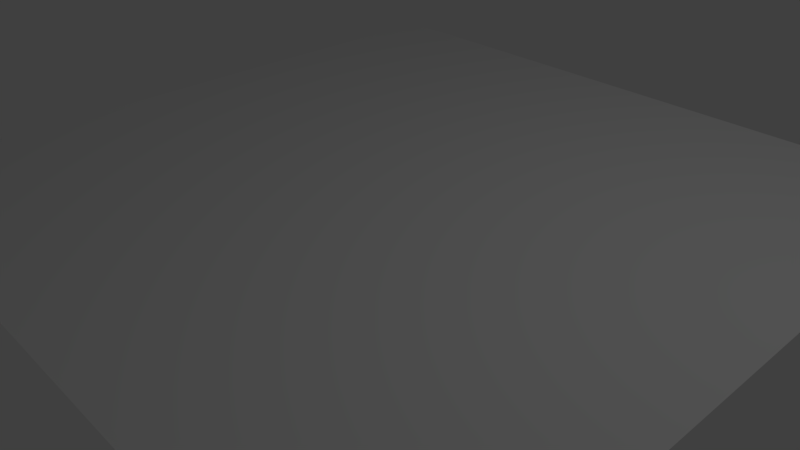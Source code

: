 # Source: scenes.blend  (saved by Blender 2.80.44; exported with 4.5.12 LTS)
import bpy
from mathutils import Matrix  # noqa: F401  (used for matrix-valued properties, if any)

bpy.ops.wm.read_factory_settings(use_empty=True)
scene = bpy.context.scene
scene.name = 'Scene'

# ---- collections
col_collection_1 = bpy.data.collections.new('Collection 1'); scene.collection.children.link(col_collection_1)

# ---- world
world_world = bpy.data.worlds.new('World'); scene.world = world_world
world_world.use_nodes = True; world_world.node_tree.nodes.clear()
_N = world_world.node_tree.nodes; _L = world_world.node_tree.links
n0 = _N.new('ShaderNodeOutputWorld'); n0.name = 'World Output'; n0.location = (300, 300)
n1 = _N.new('ShaderNodeBackground'); n1.name = 'Background'; n1.location = (10, 300)
n1.inputs[0].default_value = (0.05088, 0.05088, 0.05088, 1.0)
_L.new(n1.outputs[0], n0.inputs[0])
n0.is_active_output = True
world_world.color = (0.05088, 0.05088, 0.05088)
world_world.use_sun_shadow = False
world_world.sun_shadow_jitter_overblur = 0.0
world_world.cycles.sampling_method = 'MANUAL'

# ---- cameras
cam_camera = bpy.data.cameras.new('Camera')
cam_camera.clip_end = 200.0
cam_camera.lens = 35.0
cam_camera.sensor_width = 32.0
cam_camera.sensor_height = 18.0
cam_camera.ortho_scale = 7.314
cam_camera.dof.focus_distance = 0.0
cam_camera.dof.aperture_fstop = 128.0

# ---- lights
light_lamp = bpy.data.lights.new('Lamp', 'POINT')
light_lamp.transmission_factor = 0.0
light_lamp.cutoff_distance = 30.0
light_lamp.energy = 100.0
light_lamp.shadow_buffer_clip_start = 1.001
light_lamp.shadow_soft_size = 0.1
light_lamp.shadow_maximum_resolution = 0.006
light_lamp.use_absolute_resolution = True

# ---- meshes
me_plane = bpy.data.meshes.new('Plane')
me_plane.from_pydata([(-1.0, -1.0, 0.0), (1.0, -1.0, 0.0), (-1.0, 1.0, 0.0), (1.0, 1.0, 0.0)], [], [(0, 1, 3, 2)])
me_plane.use_remesh_preserve_volume = False
me_plane.use_remesh_preserve_attributes = False
me_plane.use_mirror_vertex_groups = False
me_plane.update()

# ---- objects
ob_plane = bpy.data.objects.new('Plane', me_plane)
ob_lamp = bpy.data.objects.new('Lamp', light_lamp)
ob_camera = bpy.data.objects.new('Camera', cam_camera)

# ---- transforms, parenting, visibility, modifiers, constraints
ob_plane.location = (0.0, 0.0, -1.0)
ob_plane.scale = (4.0, 4.0, 4.0)
ob_plane.lineart.crease_threshold = 0.0
ob_lamp.location = (4.0, 1.0, 6.0)
ob_lamp.rotation_euler = (0.6503, 0.05522, 1.866)
ob_lamp.lock_rotations_4d = False
ob_lamp.empty_display_type = 'ARROWS'
ob_lamp.color = (0.0, 0.0, 0.0, 0.0)
ob_lamp.lineart.crease_threshold = 0.0
ob_camera.location = (5.912, -5.544, 3.179)
ob_camera.rotation_euler = (1.049, -1.721e-06, 0.8194)
ob_camera.lock_rotations_4d = False
ob_camera.empty_display_type = 'ARROWS'
ob_camera.color = (0.0, 0.0, 0.0, 0.0)
ob_camera.display_type = 'WIRE'
ob_camera.lineart.crease_threshold = 0.0

# ---- collection membership
col_collection_1.objects.link(ob_plane)
col_collection_1.objects.link(ob_lamp)
col_collection_1.objects.link(ob_camera)

# ---- scene / render settings (as saved in the file)
scene.camera = ob_camera
scene.frame_start = 1; scene.frame_end = 250; scene.frame_set(1)
scene.render.engine = 'BLENDER_EEVEE_NEXT'
scene.render.resolution_percentage = 50
scene.render.fps = 60
scene.render.dither_intensity = 0.0
scene.render.motion_blur_shutter = 1.0
scene.cycles.use_denoising = False
scene.cycles.samples = 128
scene.cycles.sampling_pattern = 'TABULATED_SOBOL'
scene.cycles.light_sampling_threshold = 0.0
scene.cycles.use_adaptive_sampling = False
scene.cycles.use_light_tree = False
scene.cycles.blur_glossy = 0.0
scene.cycles.sample_clamp_indirect = 0.0
scene.view_settings.view_transform = 'Standard'
bpy.context.view_layer.update()
